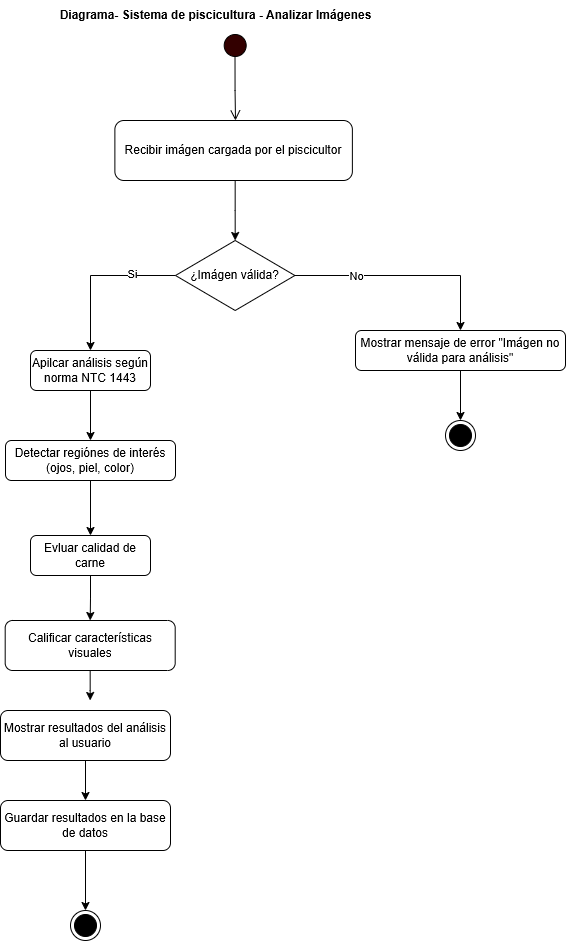

The diagram above was exported from draw.io. Its source (the exported page's mxGraphModel, read from the mxfile embedded in the PNG):
<mxGraphModel dx="1396" dy="586" grid="1" gridSize="10" guides="1" tooltips="1" connect="1" arrows="1" fold="1" page="1" pageScale="1" pageWidth="827" pageHeight="1169" math="0" shadow="0">
  <root>
    <mxCell id="0" />
    <mxCell id="1" parent="0" />
    <mxCell id="Y5PqRrsgZM-dgiHsS77s-6" style="edgeStyle=orthogonalEdgeStyle;rounded=0;orthogonalLoop=1;jettySize=auto;html=1;entryX=0.5;entryY=0;entryDx=0;entryDy=0;" parent="1" source="Y5PqRrsgZM-dgiHsS77s-1" edge="1" target="JUmkO8ApWaU8eP_cnmKu-57">
      <mxGeometry relative="1" as="geometry">
        <mxPoint x="68.13" y="280" as="targetPoint" />
        <Array as="points">
          <mxPoint x="70" y="250" />
        </Array>
      </mxGeometry>
    </mxCell>
    <mxCell id="Y5PqRrsgZM-dgiHsS77s-1" value="Recibir imágen cargada por el piscicultor" style="rounded=1;whiteSpace=wrap;html=1;" parent="1" vertex="1">
      <mxGeometry x="-50.62" y="160" width="237.5" height="60" as="geometry" />
    </mxCell>
    <mxCell id="Y5PqRrsgZM-dgiHsS77s-2" value="" style="ellipse;html=1;shape=startState;fillColor=#330000;strokeColor=#000000;" parent="1" vertex="1">
      <mxGeometry x="54.690000000000005" y="70" width="30" height="30" as="geometry" />
    </mxCell>
    <mxCell id="Y5PqRrsgZM-dgiHsS77s-3" value="" style="edgeStyle=orthogonalEdgeStyle;html=1;verticalAlign=bottom;endArrow=open;endSize=8;strokeColor=light-dark(#000000, #ff9090);rounded=0;exitX=0.494;exitY=0.877;exitDx=0;exitDy=0;exitPerimeter=0;" parent="1" source="Y5PqRrsgZM-dgiHsS77s-2" edge="1">
      <mxGeometry relative="1" as="geometry">
        <mxPoint x="70" y="160" as="targetPoint" />
        <Array as="points">
          <mxPoint x="70" y="130" />
          <mxPoint x="70" y="130" />
        </Array>
      </mxGeometry>
    </mxCell>
    <mxCell id="Y5PqRrsgZM-dgiHsS77s-4" value="" style="ellipse;html=1;shape=endState;fillColor=#000000;strokeColor=light-dark(#000000, #ff9090);" parent="1" vertex="1">
      <mxGeometry x="-95" y="950" width="30" height="30" as="geometry" />
    </mxCell>
    <mxCell id="Y5PqRrsgZM-dgiHsS77s-29" style="edgeStyle=orthogonalEdgeStyle;rounded=0;orthogonalLoop=1;jettySize=auto;html=1;" parent="1" source="JUmkO8ApWaU8eP_cnmKu-2" target="JUmkO8ApWaU8eP_cnmKu-34" edge="1">
      <mxGeometry relative="1" as="geometry" />
    </mxCell>
    <mxCell id="JUmkO8ApWaU8eP_cnmKu-2" value="Apilcar análisis según norma NTC 1443" style="rounded=1;whiteSpace=wrap;html=1;" parent="1" vertex="1">
      <mxGeometry x="-135" y="390" width="120" height="40" as="geometry" />
    </mxCell>
    <mxCell id="JUmkO8ApWaU8eP_cnmKu-50" style="edgeStyle=orthogonalEdgeStyle;rounded=0;orthogonalLoop=1;jettySize=auto;html=1;entryX=0.5;entryY=0;entryDx=0;entryDy=0;" parent="1" source="JUmkO8ApWaU8eP_cnmKu-34" target="JUmkO8ApWaU8eP_cnmKu-36" edge="1">
      <mxGeometry relative="1" as="geometry" />
    </mxCell>
    <mxCell id="JUmkO8ApWaU8eP_cnmKu-49" style="edgeStyle=orthogonalEdgeStyle;rounded=0;orthogonalLoop=1;jettySize=auto;html=1;exitX=0.5;exitY=1;exitDx=0;exitDy=0;entryX=0.5;entryY=0;entryDx=0;entryDy=0;" parent="1" source="JUmkO8ApWaU8eP_cnmKu-36" target="JUmkO8ApWaU8eP_cnmKu-37" edge="1">
      <mxGeometry relative="1" as="geometry" />
    </mxCell>
    <mxCell id="JUmkO8ApWaU8eP_cnmKu-36" value="Evluar calidad de carne" style="rounded=1;whiteSpace=wrap;html=1;" parent="1" vertex="1">
      <mxGeometry x="-135" y="575" width="120" height="40" as="geometry" />
    </mxCell>
    <mxCell id="JUmkO8ApWaU8eP_cnmKu-48" style="edgeStyle=orthogonalEdgeStyle;rounded=0;orthogonalLoop=1;jettySize=auto;html=1;entryX=0.5;entryY=0;entryDx=0;entryDy=0;" parent="1" source="JUmkO8ApWaU8eP_cnmKu-37" edge="1">
      <mxGeometry relative="1" as="geometry">
        <mxPoint x="-75.30999999999995" y="740" as="targetPoint" />
      </mxGeometry>
    </mxCell>
    <mxCell id="JUmkO8ApWaU8eP_cnmKu-37" value="Calificar características visuales" style="rounded=1;whiteSpace=wrap;html=1;" parent="1" vertex="1">
      <mxGeometry x="-160.31" y="660" width="170" height="50" as="geometry" />
    </mxCell>
    <mxCell id="bbxAPVcuGYi1PFCIq3Cm-6" style="edgeStyle=orthogonalEdgeStyle;rounded=0;orthogonalLoop=1;jettySize=auto;html=1;entryX=0.5;entryY=0;entryDx=0;entryDy=0;" edge="1" parent="1" source="JUmkO8ApWaU8eP_cnmKu-57" target="bbxAPVcuGYi1PFCIq3Cm-5">
      <mxGeometry relative="1" as="geometry" />
    </mxCell>
    <mxCell id="bbxAPVcuGYi1PFCIq3Cm-9" value="No" style="edgeLabel;html=1;align=center;verticalAlign=middle;resizable=0;points=[];" vertex="1" connectable="0" parent="bbxAPVcuGYi1PFCIq3Cm-6">
      <mxGeometry x="-0.6227" y="-1" relative="1" as="geometry">
        <mxPoint x="20" y="-1" as="offset" />
      </mxGeometry>
    </mxCell>
    <mxCell id="JUmkO8ApWaU8eP_cnmKu-57" value="¿Imágen válida?" style="rhombus;whiteSpace=wrap;html=1;" parent="1" vertex="1">
      <mxGeometry x="10" y="280" width="119.38" height="70" as="geometry" />
    </mxCell>
    <mxCell id="Y5PqRrsgZM-dgiHsS77s-22" style="edgeStyle=orthogonalEdgeStyle;rounded=0;orthogonalLoop=1;jettySize=auto;html=1;entryX=0.5;entryY=0;entryDx=0;entryDy=0;" parent="1" source="JUmkO8ApWaU8eP_cnmKu-57" edge="1" target="JUmkO8ApWaU8eP_cnmKu-2">
      <mxGeometry relative="1" as="geometry">
        <mxPoint x="-43.63999999999987" y="361.84000000000003" as="targetPoint" />
      </mxGeometry>
    </mxCell>
    <mxCell id="Y5PqRrsgZM-dgiHsS77s-23" value="Si" style="edgeLabel;html=1;align=center;verticalAlign=middle;resizable=0;points=[];" parent="Y5PqRrsgZM-dgiHsS77s-22" vertex="1" connectable="0">
      <mxGeometry x="-0.4612" y="-2" relative="1" as="geometry">
        <mxPoint as="offset" />
      </mxGeometry>
    </mxCell>
    <mxCell id="JUmkO8ApWaU8eP_cnmKu-55" style="edgeStyle=orthogonalEdgeStyle;rounded=0;orthogonalLoop=1;jettySize=auto;html=1;entryX=0.5;entryY=0;entryDx=0;entryDy=0;exitX=0.5;exitY=1;exitDx=0;exitDy=0;" parent="1" source="bbxAPVcuGYi1PFCIq3Cm-2" target="Y5PqRrsgZM-dgiHsS77s-4" edge="1">
      <mxGeometry relative="1" as="geometry">
        <mxPoint x="-75" y="930" as="sourcePoint" />
      </mxGeometry>
    </mxCell>
    <mxCell id="JUmkO8ApWaU8eP_cnmKu-34" value="Detectar regiónes de interés (ojos, piel, color)" style="rounded=1;whiteSpace=wrap;html=1;" parent="1" vertex="1">
      <mxGeometry x="-160" y="480" width="170" height="40" as="geometry" />
    </mxCell>
    <mxCell id="Y5PqRrsgZM-dgiHsS77s-43" value="&lt;b&gt;Diagrama- Sistema de piscicultura - Analizar Imágenes&lt;/b&gt;" style="text;html=1;align=center;verticalAlign=middle;resizable=0;points=[];autosize=1;strokeColor=none;fillColor=none;" parent="1" vertex="1">
      <mxGeometry x="-120" y="40" width="340" height="30" as="geometry" />
    </mxCell>
    <mxCell id="bbxAPVcuGYi1PFCIq3Cm-3" value="" style="edgeStyle=orthogonalEdgeStyle;rounded=0;orthogonalLoop=1;jettySize=auto;html=1;" edge="1" parent="1" source="bbxAPVcuGYi1PFCIq3Cm-1" target="bbxAPVcuGYi1PFCIq3Cm-2">
      <mxGeometry relative="1" as="geometry" />
    </mxCell>
    <mxCell id="bbxAPVcuGYi1PFCIq3Cm-1" value="Mostrar resultados del análisis al usuario" style="rounded=1;whiteSpace=wrap;html=1;" vertex="1" parent="1">
      <mxGeometry x="-165" y="750" width="170" height="50" as="geometry" />
    </mxCell>
    <mxCell id="bbxAPVcuGYi1PFCIq3Cm-2" value="Guardar resultados en la base de datos" style="rounded=1;whiteSpace=wrap;html=1;" vertex="1" parent="1">
      <mxGeometry x="-165" y="840" width="170" height="50" as="geometry" />
    </mxCell>
    <mxCell id="bbxAPVcuGYi1PFCIq3Cm-8" style="edgeStyle=orthogonalEdgeStyle;rounded=0;orthogonalLoop=1;jettySize=auto;html=1;entryX=0.5;entryY=0;entryDx=0;entryDy=0;" edge="1" parent="1" source="bbxAPVcuGYi1PFCIq3Cm-5" target="bbxAPVcuGYi1PFCIq3Cm-7">
      <mxGeometry relative="1" as="geometry" />
    </mxCell>
    <mxCell id="bbxAPVcuGYi1PFCIq3Cm-5" value="Mostrar mensaje de error &quot;Imágen no válida para análisis&quot;" style="rounded=1;whiteSpace=wrap;html=1;" vertex="1" parent="1">
      <mxGeometry x="190" y="370" width="210" height="40" as="geometry" />
    </mxCell>
    <mxCell id="bbxAPVcuGYi1PFCIq3Cm-7" value="" style="ellipse;html=1;shape=endState;fillColor=#000000;strokeColor=light-dark(#000000, #ff9090);" vertex="1" parent="1">
      <mxGeometry x="280" y="460" width="30" height="30" as="geometry" />
    </mxCell>
  </root>
</mxGraphModel>